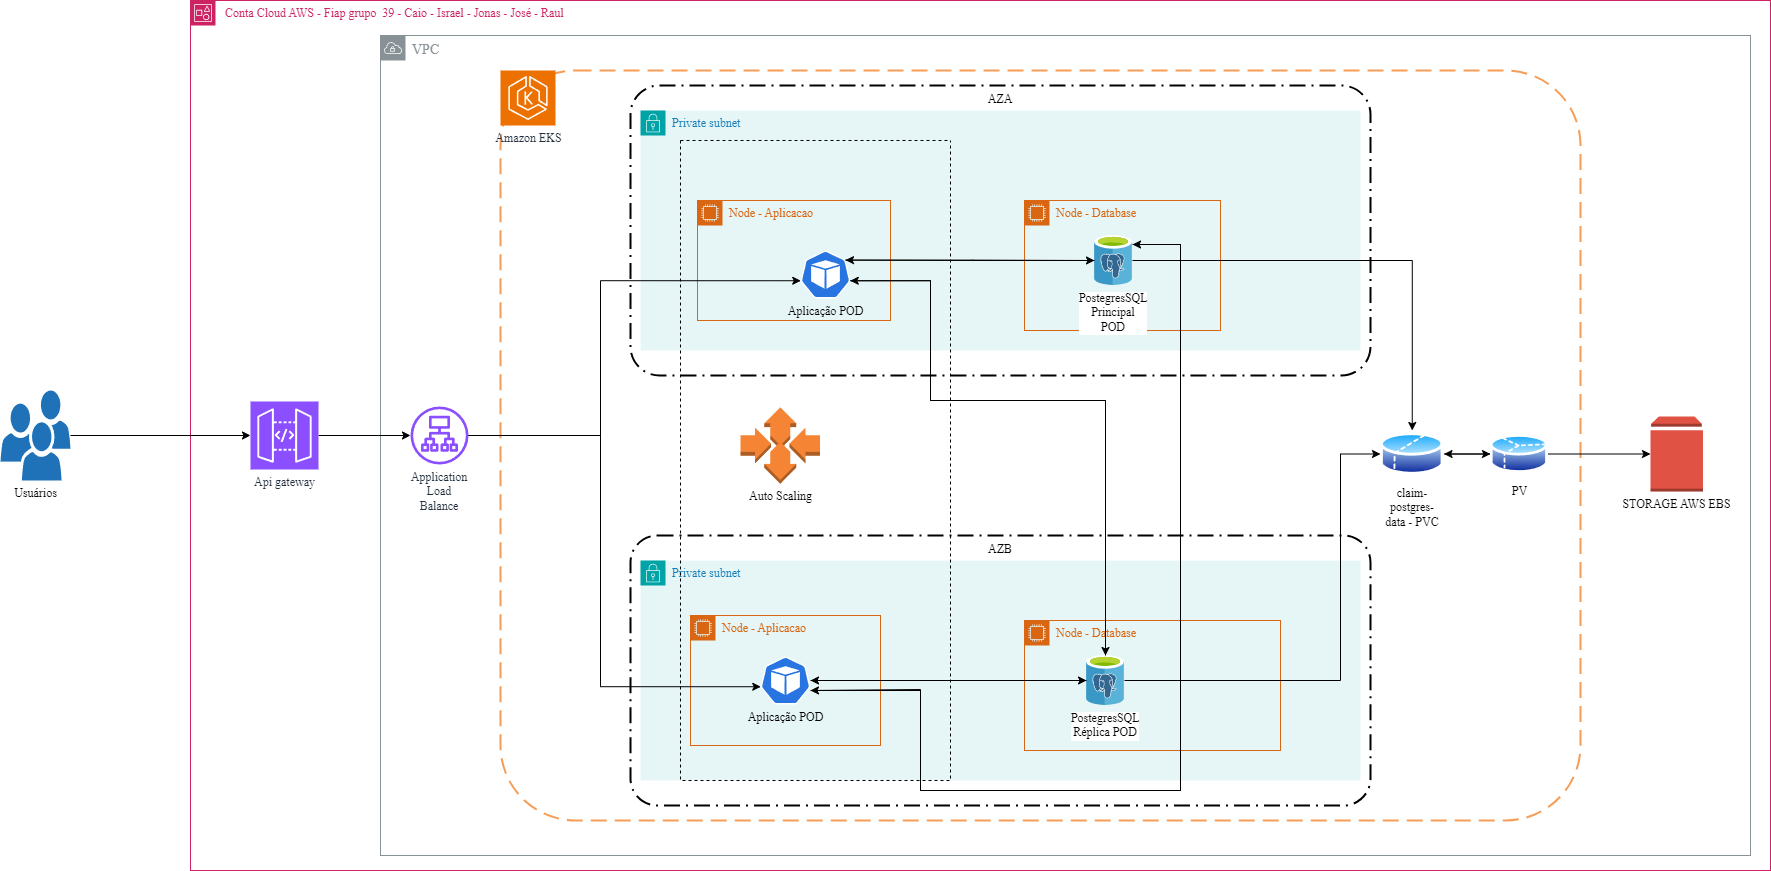

The diagram above was exported from draw.io. Its source (the exported page's mxGraphModel, read from the mxfile embedded in the PNG):
<mxGraphModel dx="2389" dy="850" grid="1" gridSize="10" guides="1" tooltips="1" connect="1" arrows="1" fold="1" page="1" pageScale="1" pageWidth="827" pageHeight="1169" math="0" shadow="0">
  <root>
    <mxCell id="0" />
    <mxCell id="1" parent="0" />
    <mxCell id="SJwZ-nsbOBXnaH-jaCsT-1" value="&amp;nbsp;Conta Cloud AWS - Fiap grupo&amp;nbsp; 39 - Caio - Israel - Jonas - José - Raul" style="points=[[0,0],[0.25,0],[0.5,0],[0.75,0],[1,0],[1,0.25],[1,0.5],[1,0.75],[1,1],[0.75,1],[0.5,1],[0.25,1],[0,1],[0,0.75],[0,0.5],[0,0.25]];outlineConnect=0;gradientColor=none;html=1;fontSize=12;fontStyle=0;container=1;pointerEvents=0;collapsible=0;recursiveResize=0;shape=mxgraph.aws4.group;grIcon=mxgraph.aws4.group_account;strokeColor=#CD2264;fillColor=none;verticalAlign=top;align=left;spacingLeft=30;fontColor=#CD2264;dashed=0;whiteSpace=wrap;" parent="1" vertex="1">
      <mxGeometry x="-570" y="230" width="1580" height="870" as="geometry" />
    </mxCell>
    <mxCell id="SJwZ-nsbOBXnaH-jaCsT-63" value="VPC" style="sketch=0;outlineConnect=0;gradientColor=none;html=1;whiteSpace=wrap;fontSize=14;fontStyle=0;shape=mxgraph.aws4.group;grIcon=mxgraph.aws4.group_vpc;strokeColor=#879196;fillColor=none;verticalAlign=top;align=left;spacingLeft=30;fontColor=#879196;dashed=0;" parent="SJwZ-nsbOBXnaH-jaCsT-1" vertex="1">
      <mxGeometry x="190" y="35" width="1370" height="820" as="geometry" />
    </mxCell>
    <mxCell id="SJwZ-nsbOBXnaH-jaCsT-77" value="" style="rounded=1;arcSize=10;dashed=1;strokeColor=#F59D56;fillColor=none;gradientColor=none;dashPattern=8 4;strokeWidth=2;" parent="SJwZ-nsbOBXnaH-jaCsT-1" vertex="1">
      <mxGeometry x="310" y="70" width="1080" height="750" as="geometry" />
    </mxCell>
    <mxCell id="SJwZ-nsbOBXnaH-jaCsT-119" value="AZB" style="rounded=1;arcSize=10;dashed=1;fillColor=none;gradientColor=none;dashPattern=8 3 1 3;strokeWidth=2;verticalAlign=top;" parent="SJwZ-nsbOBXnaH-jaCsT-1" vertex="1">
      <mxGeometry x="440" y="535" width="740" height="270" as="geometry" />
    </mxCell>
    <mxCell id="SJwZ-nsbOBXnaH-jaCsT-118" value="AZA" style="rounded=1;arcSize=10;dashed=1;fillColor=none;gradientColor=none;dashPattern=8 3 1 3;strokeWidth=2;verticalAlign=top;" parent="SJwZ-nsbOBXnaH-jaCsT-1" vertex="1">
      <mxGeometry x="440" y="85" width="740" height="290" as="geometry" />
    </mxCell>
    <mxCell id="SJwZ-nsbOBXnaH-jaCsT-66" value="Application Load Balance" style="sketch=0;outlineConnect=0;fontColor=#232F3E;gradientColor=none;fillColor=#8C4FFF;strokeColor=none;dashed=0;verticalLabelPosition=bottom;verticalAlign=top;align=center;html=1;fontSize=12;fontStyle=0;aspect=fixed;pointerEvents=1;shape=mxgraph.aws4.application_load_balancer;whiteSpace=wrap;" parent="SJwZ-nsbOBXnaH-jaCsT-1" vertex="1">
      <mxGeometry x="220" y="406" width="58" height="58" as="geometry" />
    </mxCell>
    <mxCell id="SJwZ-nsbOBXnaH-jaCsT-75" value="Amazon EKS&lt;br&gt;" style="sketch=0;points=[[0,0,0],[0.25,0,0],[0.5,0,0],[0.75,0,0],[1,0,0],[0,1,0],[0.25,1,0],[0.5,1,0],[0.75,1,0],[1,1,0],[0,0.25,0],[0,0.5,0],[0,0.75,0],[1,0.25,0],[1,0.5,0],[1,0.75,0]];outlineConnect=0;fontColor=#232F3E;fillColor=#ED7100;strokeColor=#ffffff;dashed=0;verticalLabelPosition=bottom;verticalAlign=top;align=center;html=1;fontSize=12;fontStyle=0;aspect=fixed;shape=mxgraph.aws4.resourceIcon;resIcon=mxgraph.aws4.eks;" parent="SJwZ-nsbOBXnaH-jaCsT-1" vertex="1">
      <mxGeometry x="310" y="70" width="55" height="55" as="geometry" />
    </mxCell>
    <mxCell id="SJwZ-nsbOBXnaH-jaCsT-78" value="Private subnet" style="points=[[0,0],[0.25,0],[0.5,0],[0.75,0],[1,0],[1,0.25],[1,0.5],[1,0.75],[1,1],[0.75,1],[0.5,1],[0.25,1],[0,1],[0,0.75],[0,0.5],[0,0.25]];outlineConnect=0;gradientColor=none;html=1;whiteSpace=wrap;fontSize=12;fontStyle=0;container=1;pointerEvents=0;collapsible=0;recursiveResize=0;shape=mxgraph.aws4.group;grIcon=mxgraph.aws4.group_security_group;grStroke=0;strokeColor=#00A4A6;fillColor=#E6F6F7;verticalAlign=top;align=left;spacingLeft=30;fontColor=#147EBA;dashed=0;" parent="SJwZ-nsbOBXnaH-jaCsT-1" vertex="1">
      <mxGeometry x="450" y="110" width="720" height="240" as="geometry" />
    </mxCell>
    <mxCell id="SJwZ-nsbOBXnaH-jaCsT-82" value="Node - Database" style="points=[[0,0],[0.25,0],[0.5,0],[0.75,0],[1,0],[1,0.25],[1,0.5],[1,0.75],[1,1],[0.75,1],[0.5,1],[0.25,1],[0,1],[0,0.75],[0,0.5],[0,0.25]];outlineConnect=0;gradientColor=none;html=1;whiteSpace=wrap;fontSize=12;fontStyle=0;container=1;pointerEvents=0;collapsible=0;recursiveResize=0;shape=mxgraph.aws4.group;grIcon=mxgraph.aws4.group_ec2_instance_contents;strokeColor=#D86613;fillColor=none;verticalAlign=top;align=left;spacingLeft=30;fontColor=#D86613;dashed=0;" parent="SJwZ-nsbOBXnaH-jaCsT-78" vertex="1">
      <mxGeometry x="384" y="90" width="196" height="130" as="geometry" />
    </mxCell>
    <mxCell id="SJwZ-nsbOBXnaH-jaCsT-97" value="PostegresSQL Principal POD" style="image;sketch=0;aspect=fixed;html=1;points=[];align=center;fontSize=12;image=img/lib/mscae/Azure_Database_for_PostgreSQL_servers.svg;whiteSpace=wrap;" parent="SJwZ-nsbOBXnaH-jaCsT-82" vertex="1">
      <mxGeometry x="70" y="35" width="38" height="50" as="geometry" />
    </mxCell>
    <mxCell id="SJwZ-nsbOBXnaH-jaCsT-79" value="Private subnet" style="points=[[0,0],[0.25,0],[0.5,0],[0.75,0],[1,0],[1,0.25],[1,0.5],[1,0.75],[1,1],[0.75,1],[0.5,1],[0.25,1],[0,1],[0,0.75],[0,0.5],[0,0.25]];outlineConnect=0;gradientColor=none;html=1;whiteSpace=wrap;fontSize=12;fontStyle=0;container=1;pointerEvents=0;collapsible=0;recursiveResize=0;shape=mxgraph.aws4.group;grIcon=mxgraph.aws4.group_security_group;grStroke=0;strokeColor=#00A4A6;fillColor=#E6F6F7;verticalAlign=top;align=left;spacingLeft=30;fontColor=#147EBA;dashed=0;" parent="SJwZ-nsbOBXnaH-jaCsT-1" vertex="1">
      <mxGeometry x="450" y="560" width="720" height="220" as="geometry" />
    </mxCell>
    <mxCell id="SJwZ-nsbOBXnaH-jaCsT-84" value="Node - Aplicacao" style="points=[[0,0],[0.25,0],[0.5,0],[0.75,0],[1,0],[1,0.25],[1,0.5],[1,0.75],[1,1],[0.75,1],[0.5,1],[0.25,1],[0,1],[0,0.75],[0,0.5],[0,0.25]];outlineConnect=0;gradientColor=none;html=1;whiteSpace=wrap;fontSize=12;fontStyle=0;container=1;pointerEvents=0;collapsible=0;recursiveResize=0;shape=mxgraph.aws4.group;grIcon=mxgraph.aws4.group_ec2_instance_contents;strokeColor=#D86613;fillColor=none;verticalAlign=top;align=left;spacingLeft=30;fontColor=#D86613;dashed=0;" parent="SJwZ-nsbOBXnaH-jaCsT-79" vertex="1">
      <mxGeometry x="50" y="55" width="190" height="130" as="geometry" />
    </mxCell>
    <mxCell id="SJwZ-nsbOBXnaH-jaCsT-93" value="Aplicação POD" style="aspect=fixed;sketch=0;html=1;dashed=0;whitespace=wrap;fillColor=#2875E2;strokeColor=#ffffff;points=[[0.005,0.63,0],[0.1,0.2,0],[0.9,0.2,0],[0.5,0,0],[0.995,0.63,0],[0.72,0.99,0],[0.5,1,0],[0.28,0.99,0]];shape=mxgraph.kubernetes.icon2;prIcon=pod;verticalAlign=top;labelPosition=center;verticalLabelPosition=bottom;align=center;" parent="SJwZ-nsbOBXnaH-jaCsT-84" vertex="1">
      <mxGeometry x="70" y="41" width="50" height="48" as="geometry" />
    </mxCell>
    <mxCell id="SJwZ-nsbOBXnaH-jaCsT-113" value="Node - Database" style="points=[[0,0],[0.25,0],[0.5,0],[0.75,0],[1,0],[1,0.25],[1,0.5],[1,0.75],[1,1],[0.75,1],[0.5,1],[0.25,1],[0,1],[0,0.75],[0,0.5],[0,0.25]];outlineConnect=0;gradientColor=none;html=1;whiteSpace=wrap;fontSize=12;fontStyle=0;container=1;pointerEvents=0;collapsible=0;recursiveResize=0;shape=mxgraph.aws4.group;grIcon=mxgraph.aws4.group_ec2_instance_contents;strokeColor=#D86613;fillColor=none;verticalAlign=top;align=left;spacingLeft=30;fontColor=#D86613;dashed=0;" parent="SJwZ-nsbOBXnaH-jaCsT-79" vertex="1">
      <mxGeometry x="384" y="60" width="256" height="130" as="geometry" />
    </mxCell>
    <mxCell id="SJwZ-nsbOBXnaH-jaCsT-99" value="PostegresSQL Réplica POD" style="image;sketch=0;aspect=fixed;html=1;points=[];align=center;fontSize=12;image=img/lib/mscae/Azure_Database_for_PostgreSQL_servers.svg;whiteSpace=wrap;" parent="SJwZ-nsbOBXnaH-jaCsT-113" vertex="1">
      <mxGeometry x="62" y="35" width="38" height="50" as="geometry" />
    </mxCell>
    <mxCell id="SJwZ-nsbOBXnaH-jaCsT-104" style="edgeStyle=orthogonalEdgeStyle;rounded=0;orthogonalLoop=1;jettySize=auto;html=1;" parent="SJwZ-nsbOBXnaH-jaCsT-79" source="SJwZ-nsbOBXnaH-jaCsT-99" target="SJwZ-nsbOBXnaH-jaCsT-93" edge="1">
      <mxGeometry relative="1" as="geometry" />
    </mxCell>
    <mxCell id="SJwZ-nsbOBXnaH-jaCsT-100" style="edgeStyle=orthogonalEdgeStyle;rounded=0;orthogonalLoop=1;jettySize=auto;html=1;" parent="SJwZ-nsbOBXnaH-jaCsT-79" source="SJwZ-nsbOBXnaH-jaCsT-93" target="SJwZ-nsbOBXnaH-jaCsT-99" edge="1">
      <mxGeometry relative="1" as="geometry" />
    </mxCell>
    <mxCell id="SJwZ-nsbOBXnaH-jaCsT-96" style="edgeStyle=orthogonalEdgeStyle;rounded=0;orthogonalLoop=1;jettySize=auto;html=1;entryX=0.005;entryY=0.63;entryDx=0;entryDy=0;entryPerimeter=0;" parent="SJwZ-nsbOBXnaH-jaCsT-1" source="SJwZ-nsbOBXnaH-jaCsT-66" target="SJwZ-nsbOBXnaH-jaCsT-93" edge="1">
      <mxGeometry relative="1" as="geometry">
        <Array as="points">
          <mxPoint x="410" y="435" />
          <mxPoint x="410" y="686" />
        </Array>
      </mxGeometry>
    </mxCell>
    <mxCell id="SJwZ-nsbOBXnaH-jaCsT-102" style="edgeStyle=orthogonalEdgeStyle;rounded=0;orthogonalLoop=1;jettySize=auto;html=1;" parent="SJwZ-nsbOBXnaH-jaCsT-1" target="SJwZ-nsbOBXnaH-jaCsT-97" edge="1">
      <mxGeometry relative="1" as="geometry">
        <mxPoint x="620" y="690" as="sourcePoint" />
        <Array as="points">
          <mxPoint x="730" y="690" />
          <mxPoint x="730" y="790" />
          <mxPoint x="990" y="790" />
          <mxPoint x="990" y="244" />
        </Array>
      </mxGeometry>
    </mxCell>
    <mxCell id="SJwZ-nsbOBXnaH-jaCsT-107" style="edgeStyle=orthogonalEdgeStyle;rounded=0;orthogonalLoop=1;jettySize=auto;html=1;" parent="SJwZ-nsbOBXnaH-jaCsT-1" source="SJwZ-nsbOBXnaH-jaCsT-97" edge="1">
      <mxGeometry relative="1" as="geometry">
        <mxPoint x="620" y="690" as="targetPoint" />
        <Array as="points">
          <mxPoint x="990" y="244" />
          <mxPoint x="990" y="790" />
          <mxPoint x="730" y="790" />
          <mxPoint x="730" y="689" />
        </Array>
      </mxGeometry>
    </mxCell>
    <mxCell id="SJwZ-nsbOBXnaH-jaCsT-109" value="" style="swimlane;startSize=0;dashed=1;" parent="SJwZ-nsbOBXnaH-jaCsT-1" vertex="1">
      <mxGeometry x="490" y="140" width="270" height="640" as="geometry" />
    </mxCell>
    <mxCell id="SJwZ-nsbOBXnaH-jaCsT-111" value="Auto Scaling" style="outlineConnect=0;dashed=0;verticalLabelPosition=bottom;verticalAlign=top;align=center;html=1;shape=mxgraph.aws3.auto_scaling;fillColor=#F58534;gradientColor=none;" parent="SJwZ-nsbOBXnaH-jaCsT-109" vertex="1">
      <mxGeometry x="60" y="266.75" width="79.5" height="76.5" as="geometry" />
    </mxCell>
    <mxCell id="SJwZ-nsbOBXnaH-jaCsT-81" value="Node - Aplicacao" style="points=[[0,0],[0.25,0],[0.5,0],[0.75,0],[1,0],[1,0.25],[1,0.5],[1,0.75],[1,1],[0.75,1],[0.5,1],[0.25,1],[0,1],[0,0.75],[0,0.5],[0,0.25]];outlineConnect=0;gradientColor=none;html=1;whiteSpace=wrap;fontSize=12;fontStyle=0;container=1;pointerEvents=0;collapsible=0;recursiveResize=0;shape=mxgraph.aws4.group;grIcon=mxgraph.aws4.group_ec2_instance_contents;strokeColor=#D86613;fillColor=none;verticalAlign=top;align=left;spacingLeft=30;fontColor=#D86613;dashed=0;" parent="SJwZ-nsbOBXnaH-jaCsT-109" vertex="1">
      <mxGeometry x="17" y="60" width="193" height="120" as="geometry" />
    </mxCell>
    <mxCell id="SJwZ-nsbOBXnaH-jaCsT-92" value="Aplicação POD" style="aspect=fixed;sketch=0;html=1;dashed=0;whitespace=wrap;fillColor=#2875E2;strokeColor=#ffffff;points=[[0.005,0.63,0],[0.1,0.2,0],[0.9,0.2,0],[0.5,0,0],[0.995,0.63,0],[0.72,0.99,0],[0.5,1,0],[0.28,0.99,0]];shape=mxgraph.kubernetes.icon2;prIcon=pod;verticalAlign=top;labelPosition=center;verticalLabelPosition=bottom;align=center;" parent="SJwZ-nsbOBXnaH-jaCsT-81" vertex="1">
      <mxGeometry x="103" y="50" width="50" height="48" as="geometry" />
    </mxCell>
    <mxCell id="SJwZ-nsbOBXnaH-jaCsT-98" style="edgeStyle=orthogonalEdgeStyle;rounded=0;orthogonalLoop=1;jettySize=auto;html=1;exitX=0.9;exitY=0.2;exitDx=0;exitDy=0;exitPerimeter=0;" parent="SJwZ-nsbOBXnaH-jaCsT-1" source="SJwZ-nsbOBXnaH-jaCsT-92" target="SJwZ-nsbOBXnaH-jaCsT-97" edge="1">
      <mxGeometry relative="1" as="geometry" />
    </mxCell>
    <mxCell id="SJwZ-nsbOBXnaH-jaCsT-106" style="edgeStyle=orthogonalEdgeStyle;rounded=0;orthogonalLoop=1;jettySize=auto;html=1;entryX=0.9;entryY=0.2;entryDx=0;entryDy=0;entryPerimeter=0;" parent="SJwZ-nsbOBXnaH-jaCsT-1" source="SJwZ-nsbOBXnaH-jaCsT-97" target="SJwZ-nsbOBXnaH-jaCsT-92" edge="1">
      <mxGeometry relative="1" as="geometry" />
    </mxCell>
    <mxCell id="SJwZ-nsbOBXnaH-jaCsT-125" style="edgeStyle=orthogonalEdgeStyle;rounded=0;orthogonalLoop=1;jettySize=auto;html=1;exitX=0.995;exitY=0.63;exitDx=0;exitDy=0;exitPerimeter=0;" parent="SJwZ-nsbOBXnaH-jaCsT-1" source="SJwZ-nsbOBXnaH-jaCsT-92" target="SJwZ-nsbOBXnaH-jaCsT-99" edge="1">
      <mxGeometry relative="1" as="geometry">
        <mxPoint x="600" y="266" as="sourcePoint" />
        <Array as="points">
          <mxPoint x="740" y="280" />
          <mxPoint x="740" y="400" />
          <mxPoint x="915" y="400" />
        </Array>
      </mxGeometry>
    </mxCell>
    <mxCell id="SJwZ-nsbOBXnaH-jaCsT-124" style="edgeStyle=orthogonalEdgeStyle;rounded=0;orthogonalLoop=1;jettySize=auto;html=1;entryX=0.995;entryY=0.63;entryDx=0;entryDy=0;entryPerimeter=0;" parent="SJwZ-nsbOBXnaH-jaCsT-1" source="SJwZ-nsbOBXnaH-jaCsT-99" target="SJwZ-nsbOBXnaH-jaCsT-92" edge="1">
      <mxGeometry relative="1" as="geometry">
        <Array as="points">
          <mxPoint x="915" y="400" />
          <mxPoint x="740" y="400" />
          <mxPoint x="740" y="280" />
        </Array>
      </mxGeometry>
    </mxCell>
    <mxCell id="SJwZ-nsbOBXnaH-jaCsT-128" style="edgeStyle=orthogonalEdgeStyle;rounded=0;orthogonalLoop=1;jettySize=auto;html=1;" parent="SJwZ-nsbOBXnaH-jaCsT-1" source="SJwZ-nsbOBXnaH-jaCsT-126" target="SJwZ-nsbOBXnaH-jaCsT-66" edge="1">
      <mxGeometry relative="1" as="geometry" />
    </mxCell>
    <mxCell id="SJwZ-nsbOBXnaH-jaCsT-126" value="Api gateway" style="sketch=0;points=[[0,0,0],[0.25,0,0],[0.5,0,0],[0.75,0,0],[1,0,0],[0,1,0],[0.25,1,0],[0.5,1,0],[0.75,1,0],[1,1,0],[0,0.25,0],[0,0.5,0],[0,0.75,0],[1,0.25,0],[1,0.5,0],[1,0.75,0]];outlineConnect=0;fontColor=#232F3E;fillColor=#8C4FFF;strokeColor=#ffffff;dashed=0;verticalLabelPosition=bottom;verticalAlign=top;align=center;html=1;fontSize=12;fontStyle=0;aspect=fixed;shape=mxgraph.aws4.resourceIcon;resIcon=mxgraph.aws4.api_gateway;" parent="SJwZ-nsbOBXnaH-jaCsT-1" vertex="1">
      <mxGeometry x="60" y="401" width="68" height="68" as="geometry" />
    </mxCell>
    <mxCell id="SJwZ-nsbOBXnaH-jaCsT-154" style="edgeStyle=orthogonalEdgeStyle;rounded=0;orthogonalLoop=1;jettySize=auto;html=1;entryX=0;entryY=0.5;entryDx=0;entryDy=0;" parent="SJwZ-nsbOBXnaH-jaCsT-1" source="SJwZ-nsbOBXnaH-jaCsT-136" target="SJwZ-nsbOBXnaH-jaCsT-153" edge="1">
      <mxGeometry relative="1" as="geometry" />
    </mxCell>
    <mxCell id="SJwZ-nsbOBXnaH-jaCsT-136" value="claim-postgres-data - PVC" style="image;aspect=fixed;perimeter=ellipsePerimeter;html=1;align=center;shadow=0;dashed=0;spacingTop=3;image=img/lib/active_directory/database_partition_2.svg;whiteSpace=wrap;" parent="SJwZ-nsbOBXnaH-jaCsT-1" vertex="1">
      <mxGeometry x="1190" y="430" width="63.51" height="47" as="geometry" />
    </mxCell>
    <mxCell id="SJwZ-nsbOBXnaH-jaCsT-137" style="edgeStyle=orthogonalEdgeStyle;rounded=0;orthogonalLoop=1;jettySize=auto;html=1;" parent="SJwZ-nsbOBXnaH-jaCsT-1" source="SJwZ-nsbOBXnaH-jaCsT-97" target="SJwZ-nsbOBXnaH-jaCsT-136" edge="1">
      <mxGeometry relative="1" as="geometry" />
    </mxCell>
    <mxCell id="SJwZ-nsbOBXnaH-jaCsT-139" style="edgeStyle=orthogonalEdgeStyle;rounded=0;orthogonalLoop=1;jettySize=auto;html=1;entryX=0;entryY=0.5;entryDx=0;entryDy=0;" parent="SJwZ-nsbOBXnaH-jaCsT-1" source="SJwZ-nsbOBXnaH-jaCsT-99" target="SJwZ-nsbOBXnaH-jaCsT-136" edge="1">
      <mxGeometry relative="1" as="geometry">
        <mxPoint x="1020" y="680" as="targetPoint" />
        <Array as="points">
          <mxPoint x="1150" y="680" />
          <mxPoint x="1150" y="454" />
        </Array>
      </mxGeometry>
    </mxCell>
    <mxCell id="SJwZ-nsbOBXnaH-jaCsT-155" style="edgeStyle=orthogonalEdgeStyle;rounded=0;orthogonalLoop=1;jettySize=auto;html=1;entryX=1;entryY=0.5;entryDx=0;entryDy=0;" parent="SJwZ-nsbOBXnaH-jaCsT-1" source="SJwZ-nsbOBXnaH-jaCsT-153" target="SJwZ-nsbOBXnaH-jaCsT-136" edge="1">
      <mxGeometry relative="1" as="geometry" />
    </mxCell>
    <mxCell id="SJwZ-nsbOBXnaH-jaCsT-157" style="edgeStyle=orthogonalEdgeStyle;rounded=0;orthogonalLoop=1;jettySize=auto;html=1;" parent="SJwZ-nsbOBXnaH-jaCsT-1" source="SJwZ-nsbOBXnaH-jaCsT-153" target="SJwZ-nsbOBXnaH-jaCsT-156" edge="1">
      <mxGeometry relative="1" as="geometry" />
    </mxCell>
    <mxCell id="SJwZ-nsbOBXnaH-jaCsT-153" value="PV" style="image;aspect=fixed;perimeter=ellipsePerimeter;html=1;align=center;shadow=0;dashed=0;spacingTop=3;image=img/lib/active_directory/database_partition_3.svg;" parent="SJwZ-nsbOBXnaH-jaCsT-1" vertex="1">
      <mxGeometry x="1300" y="432.13" width="57.77" height="42.75" as="geometry" />
    </mxCell>
    <mxCell id="SJwZ-nsbOBXnaH-jaCsT-156" value="STORAGE AWS EBS" style="outlineConnect=0;dashed=0;verticalLabelPosition=bottom;verticalAlign=top;align=center;html=1;shape=mxgraph.aws3.volume;fillColor=#E05243;gradientColor=none;" parent="SJwZ-nsbOBXnaH-jaCsT-1" vertex="1">
      <mxGeometry x="1460" y="416" width="52.5" height="75" as="geometry" />
    </mxCell>
    <mxCell id="SJwZ-nsbOBXnaH-jaCsT-158" style="edgeStyle=orthogonalEdgeStyle;rounded=0;orthogonalLoop=1;jettySize=auto;html=1;entryX=0.005;entryY=0.63;entryDx=0;entryDy=0;entryPerimeter=0;" parent="SJwZ-nsbOBXnaH-jaCsT-1" source="SJwZ-nsbOBXnaH-jaCsT-66" target="SJwZ-nsbOBXnaH-jaCsT-92" edge="1">
      <mxGeometry relative="1" as="geometry">
        <Array as="points">
          <mxPoint x="410" y="435" />
          <mxPoint x="410" y="280" />
        </Array>
      </mxGeometry>
    </mxCell>
    <mxCell id="SJwZ-nsbOBXnaH-jaCsT-127" style="edgeStyle=orthogonalEdgeStyle;rounded=0;orthogonalLoop=1;jettySize=auto;html=1;" parent="1" source="SJwZ-nsbOBXnaH-jaCsT-53" target="SJwZ-nsbOBXnaH-jaCsT-126" edge="1">
      <mxGeometry relative="1" as="geometry" />
    </mxCell>
    <mxCell id="SJwZ-nsbOBXnaH-jaCsT-53" value="Usuários" style="sketch=0;pointerEvents=1;shadow=0;dashed=0;html=1;strokeColor=none;labelPosition=center;verticalLabelPosition=bottom;verticalAlign=top;outlineConnect=0;align=center;shape=mxgraph.office.users.users;fillColor=#2072B8;" parent="1" vertex="1">
      <mxGeometry x="-760" y="620" width="70" height="90" as="geometry" />
    </mxCell>
  </root>
</mxGraphModel>